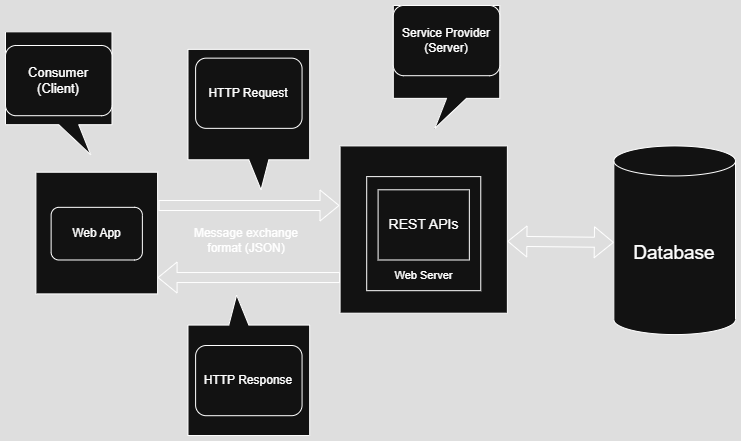

The diagram above was exported from draw.io. Its source (the exported page's mxGraphModel, read from the mxfile embedded in the PNG):
<mxGraphModel dx="1051" dy="601" grid="1" gridSize="10" guides="1" tooltips="1" connect="1" arrows="1" fold="1" page="1" pageScale="1" pageWidth="850" pageHeight="1100" math="0" shadow="0">
  <root>
    <mxCell id="0" />
    <mxCell id="1" parent="0" />
    <mxCell id="LHaiWcThM8jMr15G90jf-23" value="" style="group" vertex="1" connectable="0" parent="1">
      <mxGeometry x="50" y="60" width="730" height="430" as="geometry" />
    </mxCell>
    <mxCell id="LHaiWcThM8jMr15G90jf-1" value="" style="whiteSpace=wrap;html=1;aspect=fixed;" vertex="1" parent="LHaiWcThM8jMr15G90jf-23">
      <mxGeometry x="30.41666666666667" y="166.73469387755102" width="121.66666666666669" height="121.66666666666669" as="geometry" />
    </mxCell>
    <mxCell id="LHaiWcThM8jMr15G90jf-2" value="Web App" style="rounded=1;whiteSpace=wrap;html=1;" vertex="1" parent="LHaiWcThM8jMr15G90jf-23">
      <mxGeometry x="45.625" y="201.83673469387756" width="91.25" height="52.65306122448979" as="geometry" />
    </mxCell>
    <mxCell id="LHaiWcThM8jMr15G90jf-3" value="" style="shape=callout;whiteSpace=wrap;html=1;perimeter=calloutPerimeter;position2=0.8;" vertex="1" parent="LHaiWcThM8jMr15G90jf-23">
      <mxGeometry y="26.326530612244895" width="106.45833333333334" height="122.85714285714285" as="geometry" />
    </mxCell>
    <mxCell id="LHaiWcThM8jMr15G90jf-5" value="" style="shape=flexArrow;endArrow=classic;html=1;rounded=0;" edge="1" parent="LHaiWcThM8jMr15G90jf-23">
      <mxGeometry width="50" height="50" relative="1" as="geometry">
        <mxPoint x="153" y="200" as="sourcePoint" />
        <mxPoint x="334" y="200" as="targetPoint" />
      </mxGeometry>
    </mxCell>
    <mxCell id="LHaiWcThM8jMr15G90jf-6" value="" style="shape=flexArrow;endArrow=classic;html=1;rounded=0;" edge="1" parent="LHaiWcThM8jMr15G90jf-23">
      <mxGeometry width="50" height="50" relative="1" as="geometry">
        <mxPoint x="334.58333333333337" y="272.0408163265306" as="sourcePoint" />
        <mxPoint x="152.08333333333337" y="272.0408163265306" as="targetPoint" />
      </mxGeometry>
    </mxCell>
    <mxCell id="LHaiWcThM8jMr15G90jf-7" value="" style="shape=callout;whiteSpace=wrap;html=1;perimeter=calloutPerimeter;position2=0.6;" vertex="1" parent="LHaiWcThM8jMr15G90jf-23">
      <mxGeometry x="182.5" y="43.87755102040816" width="121.66666666666669" height="140.40816326530611" as="geometry" />
    </mxCell>
    <mxCell id="LHaiWcThM8jMr15G90jf-8" value="" style="shape=callout;whiteSpace=wrap;html=1;perimeter=calloutPerimeter;position2=0.6;rotation=-180;" vertex="1" parent="LHaiWcThM8jMr15G90jf-23">
      <mxGeometry x="182.5" y="289.59183673469386" width="121.66666666666669" height="140.40816326530611" as="geometry" />
    </mxCell>
    <mxCell id="LHaiWcThM8jMr15G90jf-9" value="" style="whiteSpace=wrap;html=1;aspect=fixed;" vertex="1" parent="LHaiWcThM8jMr15G90jf-23">
      <mxGeometry x="334.58333333333337" y="140.40816326530611" width="167.29166666666669" height="167.29166666666669" as="geometry" />
    </mxCell>
    <mxCell id="LHaiWcThM8jMr15G90jf-10" value="" style="whiteSpace=wrap;html=1;aspect=fixed;" vertex="1" parent="LHaiWcThM8jMr15G90jf-23">
      <mxGeometry x="361.19791666666674" y="171.1224489795918" width="114.0625" height="114.0625" as="geometry" />
    </mxCell>
    <mxCell id="LHaiWcThM8jMr15G90jf-11" value="" style="shape=flexArrow;endArrow=classic;startArrow=classic;html=1;rounded=0;" edge="1" parent="LHaiWcThM8jMr15G90jf-23">
      <mxGeometry width="100" height="100" relative="1" as="geometry">
        <mxPoint x="501.875" y="235.76285714285711" as="sourcePoint" />
        <mxPoint x="608.3333333333335" y="236.93877551020407" as="targetPoint" />
      </mxGeometry>
    </mxCell>
    <mxCell id="LHaiWcThM8jMr15G90jf-12" value="Database" style="shape=cylinder3;whiteSpace=wrap;html=1;boundedLbl=1;backgroundOutline=1;size=15;fontSize=19;" vertex="1" parent="LHaiWcThM8jMr15G90jf-23">
      <mxGeometry x="608.3333333333335" y="140.40816326530611" width="121.66666666666669" height="188.6734693877551" as="geometry" />
    </mxCell>
    <mxCell id="LHaiWcThM8jMr15G90jf-14" value="Consumer (Client)" style="rounded=1;whiteSpace=wrap;html=1;fontSize=13;" vertex="1" parent="LHaiWcThM8jMr15G90jf-23">
      <mxGeometry y="39.9965306122449" width="106.45833333333334" height="70.20408163265306" as="geometry" />
    </mxCell>
    <mxCell id="LHaiWcThM8jMr15G90jf-15" value="HTTP Request" style="rounded=1;whiteSpace=wrap;html=1;" vertex="1" parent="LHaiWcThM8jMr15G90jf-23">
      <mxGeometry x="190.10416666666669" y="52.65306122448979" width="106.45833333333334" height="70.20408163265306" as="geometry" />
    </mxCell>
    <mxCell id="LHaiWcThM8jMr15G90jf-16" value="HTTP Response" style="rounded=1;whiteSpace=wrap;html=1;" vertex="1" parent="LHaiWcThM8jMr15G90jf-23">
      <mxGeometry x="190.10416666666669" y="340.0004081632653" width="106.45833333333334" height="70.20408163265306" as="geometry" />
    </mxCell>
    <mxCell id="LHaiWcThM8jMr15G90jf-17" value="Web Server" style="text;html=1;align=center;verticalAlign=middle;whiteSpace=wrap;rounded=0;fontSize=11;" vertex="1" parent="LHaiWcThM8jMr15G90jf-23">
      <mxGeometry x="372.60416666666674" y="244.1020408163265" width="91.25" height="52.65306122448979" as="geometry" />
    </mxCell>
    <mxCell id="LHaiWcThM8jMr15G90jf-18" value="Message exchange format (JSON)" style="text;html=1;align=center;verticalAlign=middle;whiteSpace=wrap;rounded=0;fontSize=12;" vertex="1" parent="LHaiWcThM8jMr15G90jf-23">
      <mxGeometry x="176.67" y="193.95" width="127.5" height="81.58" as="geometry" />
    </mxCell>
    <mxCell id="LHaiWcThM8jMr15G90jf-20" value="REST APIs" style="rounded=0;whiteSpace=wrap;html=1;fontSize=14;" vertex="1" parent="LHaiWcThM8jMr15G90jf-23">
      <mxGeometry x="372.60416666666674" y="184.28571428571428" width="91.25" height="70.20408163265306" as="geometry" />
    </mxCell>
    <mxCell id="LHaiWcThM8jMr15G90jf-21" value="" style="shape=callout;whiteSpace=wrap;html=1;perimeter=calloutPerimeter;position2=0.39;" vertex="1" parent="LHaiWcThM8jMr15G90jf-23">
      <mxGeometry x="387.8125" width="106.45833333333334" height="122.85714285714285" as="geometry" />
    </mxCell>
    <mxCell id="LHaiWcThM8jMr15G90jf-22" value="Service Provider (Server)" style="rounded=1;whiteSpace=wrap;html=1;fontSize=12;" vertex="1" parent="LHaiWcThM8jMr15G90jf-23">
      <mxGeometry x="387.8125" width="106.45833333333334" height="70.20408163265306" as="geometry" />
    </mxCell>
  </root>
</mxGraphModel>